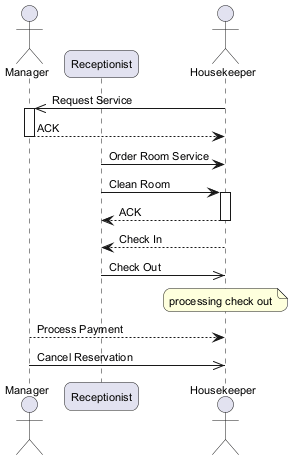

The diagram above was rendered by PlantUML. Its source (embedded in the PNG):
@startuml
skinparam backgroundColor #FFFFFF
skinparam roundCorner 15
skinparam defaultFontSize 11
actor "Manager" as M
participant "Receptionist" as R
actor "Housekeeper" as H
H ->> M : Request Service
activate M
M --> H : ACK
deactivate M
R -> H : Order Room Service
R -> H : Clean Room
activate H
H --> R : ACK
deactivate H
H --> R : Check In
R ->> H : Check Out
note over H : processing check out
M --> H : Process Payment
M ->> H : Cancel Reservation
@enduml